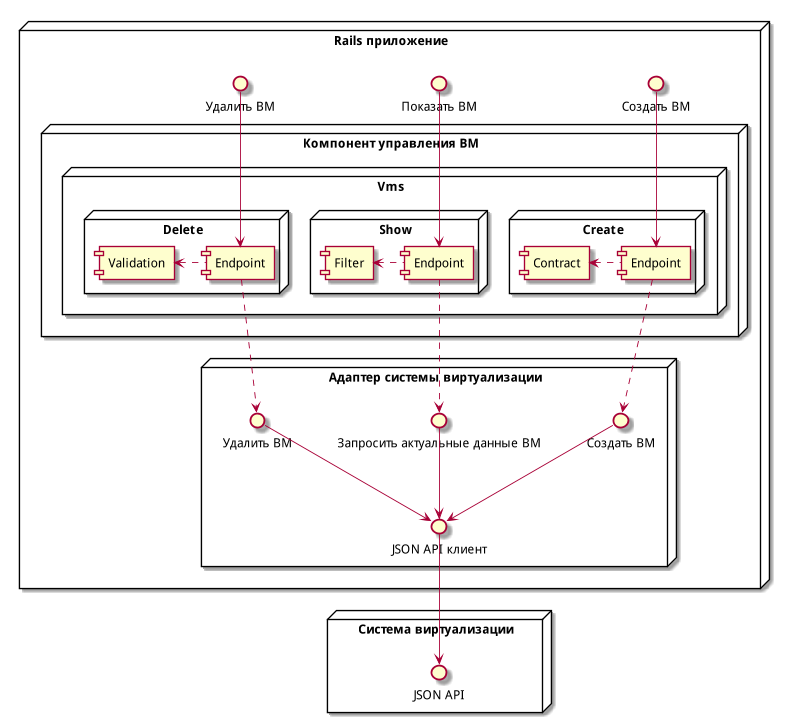

The diagram above was rendered by PlantUML. Its source (embedded in the PNG):
@startuml vm_control_scheme
scale 800*800

node "Rails приложение" {

  interface "Создать ВМ" as create_vm_app
  interface "Показать ВМ" as show_vm_app
  interface "Удалить ВМ" as delete_vm_app

  node "Компонент управления ВМ" {
    node Vms {
      node Show {
        [Endpoint] as e1
        e1 .left.> [Filter]
      }

      node Create {
        [Endpoint] as e2
        e2 .left.> [Contract]
      }

      node Delete {
        [Endpoint] as e3
        e3 .left.> [Validation]
      }
    }
  }

  node "Адаптер системы виртуализации" {
    interface "Создать ВМ" as vm_create_adapter
    interface "Запросить актуальные данные ВМ" as vm_show_adapter
    interface "Удалить ВМ" as vm_delete_adapter

    interface "JSON API клиент" as http_client
  }

  show_vm_app -down-> e1
  create_vm_app -down-> e2
  delete_vm_app -down-> e3

  e1 .down-> vm_show_adapter
  e2 .down-> vm_create_adapter
  e3 .down-> vm_delete_adapter
}

node "Система виртуализации" {
  interface "JSON API" as json
}

interface "JSON API" as json

vm_show_adapter -down-> http_client
vm_create_adapter -down-> http_client
vm_delete_adapter -down-> http_client

http_client -down-> json

@enduml